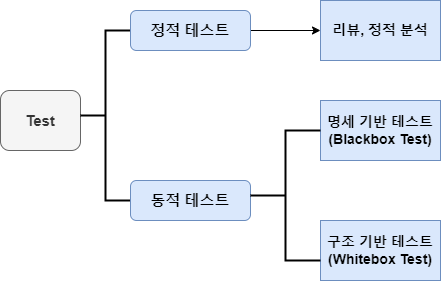

The diagram above was exported from draw.io. Its source (the exported page's mxGraphModel, read from the mxfile embedded in the PNG):
<mxGraphModel dx="1434" dy="746" grid="1" gridSize="10" guides="1" tooltips="1" connect="1" arrows="1" fold="1" page="1" pageScale="1" pageWidth="3300" pageHeight="4681" math="0" shadow="0">
  <root>
    <mxCell id="0" />
    <mxCell id="1" parent="0" />
    <mxCell id="pF-AZ08hSK6HU1ASMOlk-1" value="&lt;b&gt;&lt;font style=&quot;font-size: 15px;&quot;&gt;Test&lt;/font&gt;&lt;/b&gt;" style="rounded=1;whiteSpace=wrap;html=1;fillColor=#f5f5f5;fontColor=#333333;strokeColor=#666666;" vertex="1" parent="1">
      <mxGeometry x="240" y="200" width="80" height="60" as="geometry" />
    </mxCell>
    <mxCell id="pF-AZ08hSK6HU1ASMOlk-2" value="" style="strokeWidth=2;html=1;shape=mxgraph.flowchart.annotation_2;align=left;labelPosition=right;pointerEvents=1;" vertex="1" parent="1">
      <mxGeometry x="320" y="140" width="50" height="170" as="geometry" />
    </mxCell>
    <mxCell id="pF-AZ08hSK6HU1ASMOlk-6" style="edgeStyle=orthogonalEdgeStyle;rounded=0;orthogonalLoop=1;jettySize=auto;html=1;exitX=1;exitY=0.5;exitDx=0;exitDy=0;entryX=0;entryY=0.5;entryDx=0;entryDy=0;" edge="1" parent="1" source="pF-AZ08hSK6HU1ASMOlk-3" target="pF-AZ08hSK6HU1ASMOlk-5">
      <mxGeometry relative="1" as="geometry" />
    </mxCell>
    <mxCell id="pF-AZ08hSK6HU1ASMOlk-3" value="&lt;b&gt;&lt;font style=&quot;font-size: 15px;&quot;&gt;정적 테스트&lt;/font&gt;&lt;/b&gt;" style="rounded=1;whiteSpace=wrap;html=1;fillColor=#dae8fc;strokeColor=#6c8ebf;" vertex="1" parent="1">
      <mxGeometry x="370" y="120" width="120" height="40" as="geometry" />
    </mxCell>
    <mxCell id="pF-AZ08hSK6HU1ASMOlk-4" value="&lt;b&gt;&lt;font style=&quot;font-size: 15px;&quot;&gt;동적 테스트&lt;/font&gt;&lt;/b&gt;" style="rounded=1;whiteSpace=wrap;html=1;fillColor=#dae8fc;strokeColor=#6c8ebf;" vertex="1" parent="1">
      <mxGeometry x="370" y="290" width="120" height="40" as="geometry" />
    </mxCell>
    <mxCell id="pF-AZ08hSK6HU1ASMOlk-5" value="&lt;b&gt;&lt;font style=&quot;font-size: 14px;&quot;&gt;리뷰, 정적 분석&lt;/font&gt;&lt;/b&gt;" style="rounded=0;whiteSpace=wrap;html=1;fillColor=#dae8fc;strokeColor=#6c8ebf;" vertex="1" parent="1">
      <mxGeometry x="560" y="110" width="120" height="60" as="geometry" />
    </mxCell>
    <mxCell id="pF-AZ08hSK6HU1ASMOlk-7" value="&lt;b style=&quot;font-size: 14px;&quot;&gt;&lt;font style=&quot;font-size: 14px;&quot;&gt;명세 기반 테스트&lt;/font&gt;&lt;/b&gt;&lt;div style=&quot;font-size: 14px;&quot;&gt;&lt;b style=&quot;&quot;&gt;&lt;font style=&quot;font-size: 14px;&quot;&gt;(Blackbox Test)&lt;/font&gt;&lt;/b&gt;&lt;/div&gt;" style="rounded=0;whiteSpace=wrap;html=1;fillColor=#dae8fc;strokeColor=#6c8ebf;" vertex="1" parent="1">
      <mxGeometry x="560" y="210" width="120" height="60" as="geometry" />
    </mxCell>
    <mxCell id="pF-AZ08hSK6HU1ASMOlk-8" value="&lt;b style=&quot;font-size: 14px;&quot;&gt;&lt;font style=&quot;font-size: 14px;&quot;&gt;구조 기반 테스트&lt;/font&gt;&lt;/b&gt;&lt;div style=&quot;font-size: 14px;&quot;&gt;&lt;b style=&quot;&quot;&gt;&lt;font style=&quot;font-size: 14px;&quot;&gt;(Whitebox Test)&lt;/font&gt;&lt;/b&gt;&lt;/div&gt;" style="rounded=0;whiteSpace=wrap;html=1;fillColor=#dae8fc;strokeColor=#6c8ebf;" vertex="1" parent="1">
      <mxGeometry x="560" y="330" width="120" height="60" as="geometry" />
    </mxCell>
    <mxCell id="pF-AZ08hSK6HU1ASMOlk-12" value="" style="strokeWidth=2;html=1;shape=mxgraph.flowchart.annotation_2;align=left;labelPosition=right;pointerEvents=1;" vertex="1" parent="1">
      <mxGeometry x="490" y="240" width="70" height="130" as="geometry" />
    </mxCell>
  </root>
</mxGraphModel>